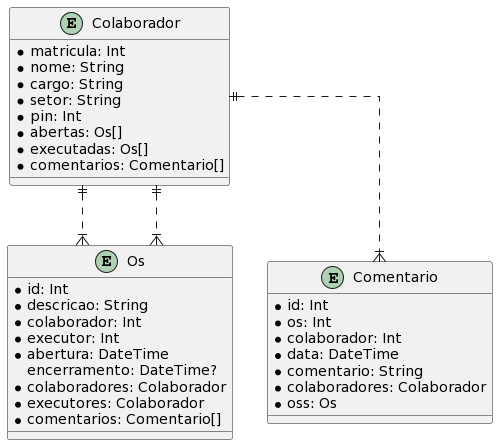

The diagram above was rendered by PlantUML. Its source (embedded in the PNG):
@startuml
skinparam linetype ortho

entity Colaborador {
  * matricula: Int
  * nome: String
  * cargo: String
  * setor: String
  * pin: Int
  * abertas: Os[]
  * executadas: Os[]
  * comentarios: Comentario[]
}

entity Os {
  * id: Int
  * descricao: String
  * colaborador: Int
  * executor: Int
  * abertura: DateTime
  encerramento: DateTime?
  * colaboradores: Colaborador
  * executores: Colaborador
  * comentarios: Comentario[]
}

entity Comentario {
  * id: Int
  * os: Int
  * colaborador: Int
  * data: DateTime
  * comentario: String
  * colaboradores: Colaborador
  * oss: Os
}

Colaborador ||..|{ Os
Colaborador ||..|{ Os
Colaborador ||..|{ Comentario
@enduml